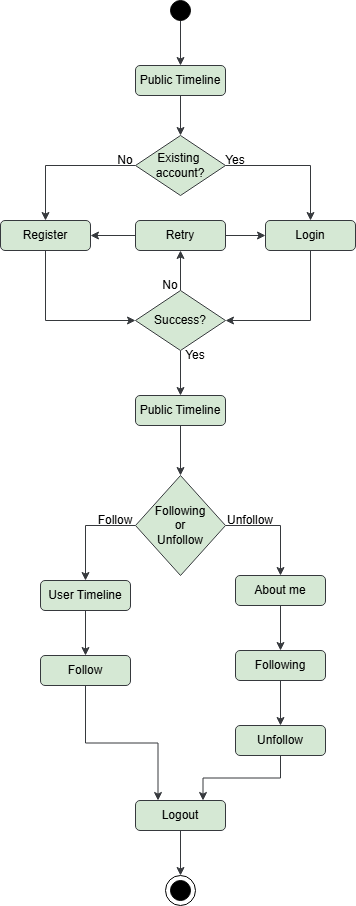

The diagram above was exported from draw.io. Its source (the exported page's mxGraphModel, read from the mxfile embedded in the PNG):
<mxGraphModel dx="1050" dy="522" grid="1" gridSize="5" guides="1" tooltips="1" connect="1" arrows="1" fold="1" page="1" pageScale="1" pageWidth="380" pageHeight="940" background="#ffffff" math="0" shadow="0">
  <root>
    <mxCell id="0" />
    <mxCell id="1" parent="0" />
    <mxCell id="Kl7OnEt1OGF9DrFeYZ9Y-19" style="edgeStyle=orthogonalEdgeStyle;rounded=0;orthogonalLoop=1;jettySize=auto;html=1;exitX=0.5;exitY=1;exitDx=0;exitDy=0;entryX=0.5;entryY=0;entryDx=0;entryDy=0;fillColor=#cdeb8b;strokeColor=#36393d;" parent="1" source="Kl7OnEt1OGF9DrFeYZ9Y-1" target="Kl7OnEt1OGF9DrFeYZ9Y-5" edge="1">
      <mxGeometry relative="1" as="geometry" />
    </mxCell>
    <mxCell id="Kl7OnEt1OGF9DrFeYZ9Y-1" value="Public Timeline" style="rounded=1;whiteSpace=wrap;html=1;fillColor=#d5e8d4;strokeColor=#36393d;" parent="1" vertex="1">
      <mxGeometry x="145" y="80" width="90" height="30" as="geometry" />
    </mxCell>
    <mxCell id="Kl7OnEt1OGF9DrFeYZ9Y-23" style="edgeStyle=orthogonalEdgeStyle;rounded=0;orthogonalLoop=1;jettySize=auto;html=1;exitX=0.5;exitY=1;exitDx=0;exitDy=0;entryX=0;entryY=0.5;entryDx=0;entryDy=0;fillColor=#cdeb8b;strokeColor=#36393d;" parent="1" source="Kl7OnEt1OGF9DrFeYZ9Y-2" target="Kl7OnEt1OGF9DrFeYZ9Y-6" edge="1">
      <mxGeometry relative="1" as="geometry" />
    </mxCell>
    <mxCell id="Kl7OnEt1OGF9DrFeYZ9Y-2" value="Register" style="rounded=1;whiteSpace=wrap;html=1;fillColor=#d5e8d4;strokeColor=#36393d;" parent="1" vertex="1">
      <mxGeometry x="10" y="235" width="90" height="30" as="geometry" />
    </mxCell>
    <mxCell id="Kl7OnEt1OGF9DrFeYZ9Y-26" style="edgeStyle=orthogonalEdgeStyle;rounded=0;orthogonalLoop=1;jettySize=auto;html=1;exitX=0.5;exitY=1;exitDx=0;exitDy=0;entryX=0.5;entryY=0;entryDx=0;entryDy=0;fillColor=#cdeb8b;strokeColor=#36393d;" parent="1" source="Kl7OnEt1OGF9DrFeYZ9Y-3" target="Kl7OnEt1OGF9DrFeYZ9Y-17" edge="1">
      <mxGeometry relative="1" as="geometry" />
    </mxCell>
    <mxCell id="Kl7OnEt1OGF9DrFeYZ9Y-3" value="Public Timeline" style="rounded=1;whiteSpace=wrap;html=1;fillColor=#d5e8d4;strokeColor=#36393d;" parent="1" vertex="1">
      <mxGeometry x="145" y="410" width="90" height="30" as="geometry" />
    </mxCell>
    <mxCell id="Kl7OnEt1OGF9DrFeYZ9Y-22" style="edgeStyle=orthogonalEdgeStyle;rounded=0;orthogonalLoop=1;jettySize=auto;html=1;exitX=0.5;exitY=1;exitDx=0;exitDy=0;entryX=1;entryY=0.5;entryDx=0;entryDy=0;fillColor=#cdeb8b;strokeColor=#36393d;" parent="1" source="Kl7OnEt1OGF9DrFeYZ9Y-4" target="Kl7OnEt1OGF9DrFeYZ9Y-6" edge="1">
      <mxGeometry relative="1" as="geometry" />
    </mxCell>
    <mxCell id="Kl7OnEt1OGF9DrFeYZ9Y-4" value="Login" style="rounded=1;whiteSpace=wrap;html=1;fillColor=#d5e8d4;strokeColor=#36393d;" parent="1" vertex="1">
      <mxGeometry x="275" y="235" width="90" height="30" as="geometry" />
    </mxCell>
    <mxCell id="Kl7OnEt1OGF9DrFeYZ9Y-20" style="edgeStyle=orthogonalEdgeStyle;rounded=0;orthogonalLoop=1;jettySize=auto;html=1;exitX=0;exitY=0.5;exitDx=0;exitDy=0;entryX=0.5;entryY=0;entryDx=0;entryDy=0;fillColor=#cdeb8b;strokeColor=#36393d;" parent="1" source="Kl7OnEt1OGF9DrFeYZ9Y-5" target="Kl7OnEt1OGF9DrFeYZ9Y-2" edge="1">
      <mxGeometry relative="1" as="geometry" />
    </mxCell>
    <mxCell id="Kl7OnEt1OGF9DrFeYZ9Y-21" style="edgeStyle=orthogonalEdgeStyle;rounded=0;orthogonalLoop=1;jettySize=auto;html=1;exitX=1;exitY=0.5;exitDx=0;exitDy=0;entryX=0.5;entryY=0;entryDx=0;entryDy=0;fillColor=#cdeb8b;strokeColor=#36393d;" parent="1" source="Kl7OnEt1OGF9DrFeYZ9Y-5" target="Kl7OnEt1OGF9DrFeYZ9Y-4" edge="1">
      <mxGeometry relative="1" as="geometry" />
    </mxCell>
    <mxCell id="Kl7OnEt1OGF9DrFeYZ9Y-5" value="Existing&amp;nbsp;&lt;div&gt;account?&lt;/div&gt;" style="rhombus;whiteSpace=wrap;html=1;fillColor=#d5e8d4;strokeColor=#36393d;" parent="1" vertex="1">
      <mxGeometry x="145" y="150" width="90" height="60" as="geometry" />
    </mxCell>
    <mxCell id="Kl7OnEt1OGF9DrFeYZ9Y-25" style="edgeStyle=orthogonalEdgeStyle;rounded=0;orthogonalLoop=1;jettySize=auto;html=1;exitX=0.5;exitY=1;exitDx=0;exitDy=0;entryX=0.5;entryY=0;entryDx=0;entryDy=0;fillColor=#cdeb8b;strokeColor=#36393d;" parent="1" source="Kl7OnEt1OGF9DrFeYZ9Y-6" target="Kl7OnEt1OGF9DrFeYZ9Y-3" edge="1">
      <mxGeometry relative="1" as="geometry" />
    </mxCell>
    <mxCell id="Kl7OnEt1OGF9DrFeYZ9Y-38" style="edgeStyle=orthogonalEdgeStyle;rounded=0;orthogonalLoop=1;jettySize=auto;html=1;exitX=0.5;exitY=0;exitDx=0;exitDy=0;entryX=0.5;entryY=1;entryDx=0;entryDy=0;fillColor=#cdeb8b;strokeColor=#36393d;" parent="1" source="Kl7OnEt1OGF9DrFeYZ9Y-6" target="Kl7OnEt1OGF9DrFeYZ9Y-37" edge="1">
      <mxGeometry relative="1" as="geometry" />
    </mxCell>
    <mxCell id="Kl7OnEt1OGF9DrFeYZ9Y-6" value="Success?" style="rhombus;whiteSpace=wrap;html=1;fillColor=#d5e8d4;strokeColor=#36393d;" parent="1" vertex="1">
      <mxGeometry x="145" y="305" width="90" height="60" as="geometry" />
    </mxCell>
    <mxCell id="Kl7OnEt1OGF9DrFeYZ9Y-18" style="edgeStyle=orthogonalEdgeStyle;rounded=0;orthogonalLoop=1;jettySize=auto;html=1;exitX=0.5;exitY=1;exitDx=0;exitDy=0;entryX=0.5;entryY=0;entryDx=0;entryDy=0;fillColor=#cdeb8b;strokeColor=#36393d;" parent="1" source="Kl7OnEt1OGF9DrFeYZ9Y-7" target="Kl7OnEt1OGF9DrFeYZ9Y-1" edge="1">
      <mxGeometry relative="1" as="geometry" />
    </mxCell>
    <mxCell id="Kl7OnEt1OGF9DrFeYZ9Y-7" value="" style="ellipse;whiteSpace=wrap;html=1;aspect=fixed;fillStyle=solid;fillColor=#000000;" parent="1" vertex="1">
      <mxGeometry x="180" y="15" width="20" height="20" as="geometry" />
    </mxCell>
    <mxCell id="Kl7OnEt1OGF9DrFeYZ9Y-8" value="" style="ellipse;whiteSpace=wrap;html=1;aspect=fixed;" parent="1" vertex="1">
      <mxGeometry x="175" y="890" width="30" height="30" as="geometry" />
    </mxCell>
    <mxCell id="Kl7OnEt1OGF9DrFeYZ9Y-9" value="" style="ellipse;whiteSpace=wrap;html=1;aspect=fixed;fillColor=#000000;" parent="1" vertex="1">
      <mxGeometry x="180" y="895" width="20" height="20" as="geometry" />
    </mxCell>
    <mxCell id="Kl7OnEt1OGF9DrFeYZ9Y-35" style="edgeStyle=orthogonalEdgeStyle;rounded=0;orthogonalLoop=1;jettySize=auto;html=1;exitX=0.5;exitY=1;exitDx=0;exitDy=0;entryX=0.5;entryY=0;entryDx=0;entryDy=0;fillColor=#cdeb8b;strokeColor=#36393d;" parent="1" source="Kl7OnEt1OGF9DrFeYZ9Y-10" target="Kl7OnEt1OGF9DrFeYZ9Y-8" edge="1">
      <mxGeometry relative="1" as="geometry" />
    </mxCell>
    <mxCell id="Kl7OnEt1OGF9DrFeYZ9Y-10" value="Logout" style="rounded=1;whiteSpace=wrap;html=1;fillColor=#d5e8d4;strokeColor=#36393d;" parent="1" vertex="1">
      <mxGeometry x="145" y="815" width="90" height="30" as="geometry" />
    </mxCell>
    <mxCell id="Kl7OnEt1OGF9DrFeYZ9Y-31" style="edgeStyle=orthogonalEdgeStyle;rounded=0;orthogonalLoop=1;jettySize=auto;html=1;exitX=0.5;exitY=1;exitDx=0;exitDy=0;entryX=0.5;entryY=0;entryDx=0;entryDy=0;fillColor=#cdeb8b;strokeColor=#36393d;" parent="1" source="Kl7OnEt1OGF9DrFeYZ9Y-12" target="Kl7OnEt1OGF9DrFeYZ9Y-13" edge="1">
      <mxGeometry relative="1" as="geometry" />
    </mxCell>
    <mxCell id="Kl7OnEt1OGF9DrFeYZ9Y-12" value="User Timeline" style="rounded=1;whiteSpace=wrap;html=1;fillColor=#d5e8d4;strokeColor=#36393d;" parent="1" vertex="1">
      <mxGeometry x="50" y="595" width="90" height="30" as="geometry" />
    </mxCell>
    <mxCell id="Kl7OnEt1OGF9DrFeYZ9Y-33" style="edgeStyle=orthogonalEdgeStyle;rounded=0;orthogonalLoop=1;jettySize=auto;html=1;exitX=0.5;exitY=1;exitDx=0;exitDy=0;entryX=0.25;entryY=0;entryDx=0;entryDy=0;fillColor=#cdeb8b;strokeColor=#36393d;" parent="1" source="Kl7OnEt1OGF9DrFeYZ9Y-13" target="Kl7OnEt1OGF9DrFeYZ9Y-10" edge="1">
      <mxGeometry relative="1" as="geometry" />
    </mxCell>
    <mxCell id="Kl7OnEt1OGF9DrFeYZ9Y-13" value="Follow" style="rounded=1;whiteSpace=wrap;html=1;fillColor=#d5e8d4;strokeColor=#36393d;" parent="1" vertex="1">
      <mxGeometry x="50" y="670" width="90" height="30" as="geometry" />
    </mxCell>
    <mxCell id="Kl7OnEt1OGF9DrFeYZ9Y-29" style="edgeStyle=orthogonalEdgeStyle;rounded=0;orthogonalLoop=1;jettySize=auto;html=1;exitX=0.5;exitY=1;exitDx=0;exitDy=0;entryX=0.5;entryY=0;entryDx=0;entryDy=0;fillColor=#cdeb8b;strokeColor=#36393d;" parent="1" source="Kl7OnEt1OGF9DrFeYZ9Y-14" target="Kl7OnEt1OGF9DrFeYZ9Y-15" edge="1">
      <mxGeometry relative="1" as="geometry" />
    </mxCell>
    <mxCell id="Kl7OnEt1OGF9DrFeYZ9Y-14" value="About me" style="rounded=1;whiteSpace=wrap;html=1;fillColor=#d5e8d4;strokeColor=#36393d;" parent="1" vertex="1">
      <mxGeometry x="245" y="590" width="90" height="30" as="geometry" />
    </mxCell>
    <mxCell id="Kl7OnEt1OGF9DrFeYZ9Y-30" style="edgeStyle=orthogonalEdgeStyle;rounded=0;orthogonalLoop=1;jettySize=auto;html=1;exitX=0.5;exitY=1;exitDx=0;exitDy=0;entryX=0.5;entryY=0;entryDx=0;entryDy=0;fillColor=#cdeb8b;strokeColor=#36393d;" parent="1" source="Kl7OnEt1OGF9DrFeYZ9Y-15" target="Kl7OnEt1OGF9DrFeYZ9Y-16" edge="1">
      <mxGeometry relative="1" as="geometry" />
    </mxCell>
    <mxCell id="Kl7OnEt1OGF9DrFeYZ9Y-15" value="Following" style="rounded=1;whiteSpace=wrap;html=1;fillColor=#d5e8d4;strokeColor=#36393d;" parent="1" vertex="1">
      <mxGeometry x="245" y="665" width="90" height="30" as="geometry" />
    </mxCell>
    <mxCell id="Kl7OnEt1OGF9DrFeYZ9Y-34" style="edgeStyle=orthogonalEdgeStyle;rounded=0;orthogonalLoop=1;jettySize=auto;html=1;exitX=0.5;exitY=1;exitDx=0;exitDy=0;entryX=0.75;entryY=0;entryDx=0;entryDy=0;fillColor=#cdeb8b;strokeColor=#36393d;" parent="1" source="Kl7OnEt1OGF9DrFeYZ9Y-16" target="Kl7OnEt1OGF9DrFeYZ9Y-10" edge="1">
      <mxGeometry relative="1" as="geometry" />
    </mxCell>
    <mxCell id="Kl7OnEt1OGF9DrFeYZ9Y-16" value="Unfollow" style="rounded=1;whiteSpace=wrap;html=1;fillColor=#d5e8d4;strokeColor=#36393d;" parent="1" vertex="1">
      <mxGeometry x="245" y="740" width="90" height="30" as="geometry" />
    </mxCell>
    <mxCell id="Kl7OnEt1OGF9DrFeYZ9Y-27" style="edgeStyle=orthogonalEdgeStyle;rounded=0;orthogonalLoop=1;jettySize=auto;html=1;exitX=0;exitY=0.5;exitDx=0;exitDy=0;entryX=0.5;entryY=0;entryDx=0;entryDy=0;fillColor=#cdeb8b;strokeColor=#36393d;" parent="1" source="Kl7OnEt1OGF9DrFeYZ9Y-17" target="Kl7OnEt1OGF9DrFeYZ9Y-12" edge="1">
      <mxGeometry relative="1" as="geometry" />
    </mxCell>
    <mxCell id="Kl7OnEt1OGF9DrFeYZ9Y-28" style="edgeStyle=orthogonalEdgeStyle;rounded=0;orthogonalLoop=1;jettySize=auto;html=1;exitX=1;exitY=0.5;exitDx=0;exitDy=0;entryX=0.5;entryY=0;entryDx=0;entryDy=0;fillColor=#cdeb8b;strokeColor=#36393d;" parent="1" source="Kl7OnEt1OGF9DrFeYZ9Y-17" target="Kl7OnEt1OGF9DrFeYZ9Y-14" edge="1">
      <mxGeometry relative="1" as="geometry" />
    </mxCell>
    <mxCell id="Kl7OnEt1OGF9DrFeYZ9Y-17" value="Following&lt;div&gt;or&lt;/div&gt;&lt;div&gt;Unfollow&lt;/div&gt;" style="rhombus;whiteSpace=wrap;html=1;fillColor=#d5e8d4;strokeColor=#36393d;" parent="1" vertex="1">
      <mxGeometry x="145" y="490" width="90" height="100" as="geometry" />
    </mxCell>
    <mxCell id="Kl7OnEt1OGF9DrFeYZ9Y-39" style="edgeStyle=orthogonalEdgeStyle;rounded=0;orthogonalLoop=1;jettySize=auto;html=1;exitX=0;exitY=0.5;exitDx=0;exitDy=0;entryX=1;entryY=0.5;entryDx=0;entryDy=0;fillColor=#cdeb8b;strokeColor=#36393d;" parent="1" source="Kl7OnEt1OGF9DrFeYZ9Y-37" target="Kl7OnEt1OGF9DrFeYZ9Y-2" edge="1">
      <mxGeometry relative="1" as="geometry" />
    </mxCell>
    <mxCell id="Kl7OnEt1OGF9DrFeYZ9Y-40" style="edgeStyle=orthogonalEdgeStyle;rounded=0;orthogonalLoop=1;jettySize=auto;html=1;exitX=1;exitY=0.5;exitDx=0;exitDy=0;entryX=0;entryY=0.5;entryDx=0;entryDy=0;fillColor=#cdeb8b;strokeColor=#36393d;" parent="1" source="Kl7OnEt1OGF9DrFeYZ9Y-37" target="Kl7OnEt1OGF9DrFeYZ9Y-4" edge="1">
      <mxGeometry relative="1" as="geometry" />
    </mxCell>
    <mxCell id="Kl7OnEt1OGF9DrFeYZ9Y-37" value="Retry" style="rounded=1;whiteSpace=wrap;html=1;fillColor=#d5e8d4;strokeColor=#36393d;" parent="1" vertex="1">
      <mxGeometry x="145" y="235" width="90" height="30" as="geometry" />
    </mxCell>
    <mxCell id="Kl7OnEt1OGF9DrFeYZ9Y-42" value="Yes" style="text;html=1;align=center;verticalAlign=middle;whiteSpace=wrap;rounded=0;" parent="1" vertex="1">
      <mxGeometry x="225" y="165" width="40" height="20" as="geometry" />
    </mxCell>
    <mxCell id="Kl7OnEt1OGF9DrFeYZ9Y-43" value="Yes" style="text;html=1;align=center;verticalAlign=middle;whiteSpace=wrap;rounded=0;" parent="1" vertex="1">
      <mxGeometry x="185" y="360" width="40" height="20" as="geometry" />
    </mxCell>
    <mxCell id="Kl7OnEt1OGF9DrFeYZ9Y-44" value="No" style="text;html=1;align=center;verticalAlign=middle;whiteSpace=wrap;rounded=0;" parent="1" vertex="1">
      <mxGeometry x="115" y="165" width="40" height="20" as="geometry" />
    </mxCell>
    <mxCell id="Kl7OnEt1OGF9DrFeYZ9Y-45" value="No" style="text;html=1;align=center;verticalAlign=middle;whiteSpace=wrap;rounded=0;" parent="1" vertex="1">
      <mxGeometry x="160" y="290" width="40" height="20" as="geometry" />
    </mxCell>
    <mxCell id="Kl7OnEt1OGF9DrFeYZ9Y-46" value="Follow" style="text;html=1;align=center;verticalAlign=middle;whiteSpace=wrap;rounded=0;" parent="1" vertex="1">
      <mxGeometry x="95" y="520" width="60" height="30" as="geometry" />
    </mxCell>
    <mxCell id="Kl7OnEt1OGF9DrFeYZ9Y-47" value="Unfollow" style="text;html=1;align=center;verticalAlign=middle;whiteSpace=wrap;rounded=0;" parent="1" vertex="1">
      <mxGeometry x="230" y="520" width="60" height="30" as="geometry" />
    </mxCell>
  </root>
</mxGraphModel>